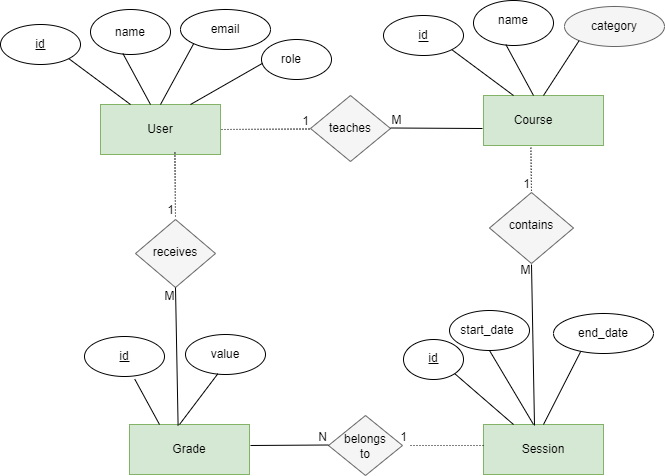

The diagram above was exported from draw.io. Its source (the exported page's mxGraphModel, read from the mxfile embedded in the PNG):
<mxGraphModel dx="914" dy="616" grid="0" gridSize="10" guides="1" tooltips="1" connect="1" arrows="1" fold="1" page="1" pageScale="1" pageWidth="850" pageHeight="1100" math="0" shadow="0" extFonts="Permanent Marker^https://fonts.googleapis.com/css?family=Permanent+Marker">
  <root>
    <mxCell id="0" />
    <mxCell id="1" parent="0" />
    <mxCell id="zjKyrJM8LJzabeFBg3wz-1" value="" style="rounded=0;whiteSpace=wrap;html=1;fillColor=#d5e8d4;strokeColor=#82b366;" vertex="1" parent="1">
      <mxGeometry x="595" y="282" width="120" height="50" as="geometry" />
    </mxCell>
    <mxCell id="zjKyrJM8LJzabeFBg3wz-2" value="Course" style="text;strokeColor=none;align=center;fillColor=none;html=1;verticalAlign=middle;whiteSpace=wrap;rounded=0;" vertex="1" parent="1">
      <mxGeometry x="625" y="292" width="40" height="30" as="geometry" />
    </mxCell>
    <mxCell id="zjKyrJM8LJzabeFBg3wz-3" value="" style="ellipse;whiteSpace=wrap;html=1;" vertex="1" parent="1">
      <mxGeometry x="495" y="202" width="80" height="40" as="geometry" />
    </mxCell>
    <mxCell id="zjKyrJM8LJzabeFBg3wz-4" value="" style="ellipse;whiteSpace=wrap;html=1;" vertex="1" parent="1">
      <mxGeometry x="585" y="187" width="80" height="45" as="geometry" />
    </mxCell>
    <mxCell id="zjKyrJM8LJzabeFBg3wz-5" value="" style="ellipse;whiteSpace=wrap;html=1;fillColor=#f5f5f5;gradientColor=none;strokeColor=#666666;" vertex="1" parent="1">
      <mxGeometry x="676" y="193" width="100" height="40" as="geometry" />
    </mxCell>
    <mxCell id="zjKyrJM8LJzabeFBg3wz-7" value="" style="endArrow=none;html=1;rounded=0;exitX=0.25;exitY=0;exitDx=0;exitDy=0;entryX=1;entryY=1;entryDx=0;entryDy=0;" edge="1" parent="1" source="zjKyrJM8LJzabeFBg3wz-1" target="zjKyrJM8LJzabeFBg3wz-3">
      <mxGeometry width="50" height="50" relative="1" as="geometry">
        <mxPoint x="635" y="332" as="sourcePoint" />
        <mxPoint x="685" y="282" as="targetPoint" />
      </mxGeometry>
    </mxCell>
    <mxCell id="zjKyrJM8LJzabeFBg3wz-8" value="id" style="text;strokeColor=none;align=center;fillColor=none;html=1;verticalAlign=middle;whiteSpace=wrap;rounded=0;" vertex="1" parent="1">
      <mxGeometry x="505" y="212" width="60" height="20" as="geometry" />
    </mxCell>
    <mxCell id="zjKyrJM8LJzabeFBg3wz-10" value="name" style="text;strokeColor=none;align=center;fillColor=none;html=1;verticalAlign=middle;whiteSpace=wrap;rounded=0;" vertex="1" parent="1">
      <mxGeometry x="595" y="192" width="60" height="30" as="geometry" />
    </mxCell>
    <mxCell id="zjKyrJM8LJzabeFBg3wz-11" value="" style="endArrow=none;html=1;rounded=0;exitX=0.405;exitY=0.98;exitDx=0;exitDy=0;exitPerimeter=0;" edge="1" parent="1" source="zjKyrJM8LJzabeFBg3wz-4">
      <mxGeometry width="50" height="50" relative="1" as="geometry">
        <mxPoint x="635" y="332" as="sourcePoint" />
        <mxPoint x="645" y="282" as="targetPoint" />
      </mxGeometry>
    </mxCell>
    <mxCell id="zjKyrJM8LJzabeFBg3wz-12" value="category" style="text;strokeColor=none;align=center;fillColor=none;html=1;verticalAlign=middle;whiteSpace=wrap;rounded=0;" vertex="1" parent="1">
      <mxGeometry x="696" y="198" width="60" height="30" as="geometry" />
    </mxCell>
    <mxCell id="zjKyrJM8LJzabeFBg3wz-13" value="" style="endArrow=none;html=1;rounded=0;exitX=0.5;exitY=0;exitDx=0;exitDy=0;entryX=0;entryY=1;entryDx=0;entryDy=0;" edge="1" parent="1" source="zjKyrJM8LJzabeFBg3wz-1" target="zjKyrJM8LJzabeFBg3wz-5">
      <mxGeometry width="50" height="50" relative="1" as="geometry">
        <mxPoint x="625" y="342" as="sourcePoint" />
        <mxPoint x="675" y="292" as="targetPoint" />
      </mxGeometry>
    </mxCell>
    <mxCell id="zjKyrJM8LJzabeFBg3wz-18" value="" style="rounded=0;whiteSpace=wrap;html=1;fillColor=#d5e8d4;strokeColor=#82b366;" vertex="1" parent="1">
      <mxGeometry x="212" y="291" width="120" height="50" as="geometry" />
    </mxCell>
    <mxCell id="zjKyrJM8LJzabeFBg3wz-19" value="User" style="text;strokeColor=none;align=center;fillColor=none;html=1;verticalAlign=middle;whiteSpace=wrap;rounded=0;" vertex="1" parent="1">
      <mxGeometry x="242" y="301" width="60" height="30" as="geometry" />
    </mxCell>
    <mxCell id="zjKyrJM8LJzabeFBg3wz-20" value="" style="ellipse;whiteSpace=wrap;html=1;" vertex="1" parent="1">
      <mxGeometry x="112" y="211" width="80" height="40" as="geometry" />
    </mxCell>
    <mxCell id="zjKyrJM8LJzabeFBg3wz-21" value="" style="ellipse;whiteSpace=wrap;html=1;" vertex="1" parent="1">
      <mxGeometry x="202" y="196" width="80" height="45" as="geometry" />
    </mxCell>
    <mxCell id="zjKyrJM8LJzabeFBg3wz-22" value="" style="ellipse;whiteSpace=wrap;html=1;" vertex="1" parent="1">
      <mxGeometry x="292" y="196" width="90" height="40" as="geometry" />
    </mxCell>
    <mxCell id="zjKyrJM8LJzabeFBg3wz-23" value="" style="endArrow=none;html=1;rounded=0;exitX=0.25;exitY=0;exitDx=0;exitDy=0;entryX=1;entryY=1;entryDx=0;entryDy=0;" edge="1" parent="1" source="zjKyrJM8LJzabeFBg3wz-18" target="zjKyrJM8LJzabeFBg3wz-20">
      <mxGeometry width="50" height="50" relative="1" as="geometry">
        <mxPoint x="252" y="341" as="sourcePoint" />
        <mxPoint x="302" y="291" as="targetPoint" />
      </mxGeometry>
    </mxCell>
    <mxCell id="zjKyrJM8LJzabeFBg3wz-24" value="id" style="text;strokeColor=none;align=center;fillColor=none;html=1;verticalAlign=middle;whiteSpace=wrap;rounded=0;" vertex="1" parent="1">
      <mxGeometry x="122" y="221" width="60" height="20" as="geometry" />
    </mxCell>
    <mxCell id="zjKyrJM8LJzabeFBg3wz-25" value="name" style="text;strokeColor=none;align=center;fillColor=none;html=1;verticalAlign=middle;whiteSpace=wrap;rounded=0;" vertex="1" parent="1">
      <mxGeometry x="212" y="201" width="60" height="35" as="geometry" />
    </mxCell>
    <mxCell id="zjKyrJM8LJzabeFBg3wz-26" value="" style="endArrow=none;html=1;rounded=0;exitX=0.405;exitY=0.98;exitDx=0;exitDy=0;exitPerimeter=0;" edge="1" parent="1">
      <mxGeometry width="50" height="50" relative="1" as="geometry">
        <mxPoint x="234.4000000000001" y="240" as="sourcePoint" />
        <mxPoint x="262" y="291" as="targetPoint" />
        <Array as="points" />
      </mxGeometry>
    </mxCell>
    <mxCell id="zjKyrJM8LJzabeFBg3wz-27" value="email" style="text;strokeColor=none;align=center;fillColor=none;html=1;verticalAlign=middle;whiteSpace=wrap;rounded=0;" vertex="1" parent="1">
      <mxGeometry x="307" y="201" width="60" height="30" as="geometry" />
    </mxCell>
    <mxCell id="zjKyrJM8LJzabeFBg3wz-28" value="" style="endArrow=none;html=1;rounded=0;exitX=0.5;exitY=0;exitDx=0;exitDy=0;entryX=0;entryY=1;entryDx=0;entryDy=0;" edge="1" parent="1" source="zjKyrJM8LJzabeFBg3wz-18" target="zjKyrJM8LJzabeFBg3wz-22">
      <mxGeometry width="50" height="50" relative="1" as="geometry">
        <mxPoint x="242" y="351" as="sourcePoint" />
        <mxPoint x="306.64466094067257" y="225.14213562373095" as="targetPoint" />
      </mxGeometry>
    </mxCell>
    <mxCell id="zjKyrJM8LJzabeFBg3wz-31" value="" style="ellipse;whiteSpace=wrap;html=1;" vertex="1" parent="1">
      <mxGeometry x="373" y="226" width="70" height="40" as="geometry" />
    </mxCell>
    <mxCell id="zjKyrJM8LJzabeFBg3wz-32" value="role" style="text;strokeColor=none;align=center;fillColor=none;html=1;verticalAlign=middle;whiteSpace=wrap;rounded=0;" vertex="1" parent="1">
      <mxGeometry x="373" y="231" width="60" height="30" as="geometry" />
    </mxCell>
    <mxCell id="zjKyrJM8LJzabeFBg3wz-34" value="" style="endArrow=none;html=1;rounded=0;exitX=0.75;exitY=0;exitDx=0;exitDy=0;entryX=0.029;entryY=0.695;entryDx=0;entryDy=0;entryPerimeter=0;" edge="1" parent="1" source="zjKyrJM8LJzabeFBg3wz-18">
      <mxGeometry width="50" height="50" relative="1" as="geometry">
        <mxPoint x="122" y="286" as="sourcePoint" />
        <mxPoint x="374.03" y="249.79999999999995" as="targetPoint" />
      </mxGeometry>
    </mxCell>
    <mxCell id="zjKyrJM8LJzabeFBg3wz-35" value="" style="rounded=0;whiteSpace=wrap;html=1;fillColor=#d5e8d4;strokeColor=#82b366;" vertex="1" parent="1">
      <mxGeometry x="241" y="611" width="120" height="50" as="geometry" />
    </mxCell>
    <mxCell id="zjKyrJM8LJzabeFBg3wz-36" value="Grade" style="text;strokeColor=none;align=center;fillColor=none;html=1;verticalAlign=middle;whiteSpace=wrap;rounded=0;" vertex="1" parent="1">
      <mxGeometry x="271" y="621" width="60" height="30" as="geometry" />
    </mxCell>
    <mxCell id="zjKyrJM8LJzabeFBg3wz-37" value="" style="ellipse;whiteSpace=wrap;html=1;" vertex="1" parent="1">
      <mxGeometry x="196" y="523" width="80" height="40" as="geometry" />
    </mxCell>
    <mxCell id="zjKyrJM8LJzabeFBg3wz-38" value="" style="ellipse;whiteSpace=wrap;html=1;" vertex="1" parent="1">
      <mxGeometry x="297" y="521" width="80" height="40" as="geometry" />
    </mxCell>
    <mxCell id="zjKyrJM8LJzabeFBg3wz-40" value="" style="endArrow=none;html=1;rounded=0;exitX=0.25;exitY=0;exitDx=0;exitDy=0;entryX=0.628;entryY=1.065;entryDx=0;entryDy=0;entryPerimeter=0;" edge="1" parent="1" source="zjKyrJM8LJzabeFBg3wz-35" target="zjKyrJM8LJzabeFBg3wz-37">
      <mxGeometry width="50" height="50" relative="1" as="geometry">
        <mxPoint x="281" y="661" as="sourcePoint" />
        <mxPoint x="331" y="611" as="targetPoint" />
      </mxGeometry>
    </mxCell>
    <mxCell id="zjKyrJM8LJzabeFBg3wz-41" value="id" style="text;strokeColor=none;align=center;fillColor=none;html=1;verticalAlign=middle;whiteSpace=wrap;rounded=0;" vertex="1" parent="1">
      <mxGeometry x="206" y="533" width="60" height="20" as="geometry" />
    </mxCell>
    <mxCell id="zjKyrJM8LJzabeFBg3wz-42" value="value" style="text;strokeColor=none;align=center;fillColor=none;html=1;verticalAlign=middle;whiteSpace=wrap;rounded=0;" vertex="1" parent="1">
      <mxGeometry x="307" y="526" width="60" height="30" as="geometry" />
    </mxCell>
    <mxCell id="zjKyrJM8LJzabeFBg3wz-43" value="" style="endArrow=none;html=1;rounded=0;exitX=0.405;exitY=0.98;exitDx=0;exitDy=0;exitPerimeter=0;" edge="1" parent="1" source="zjKyrJM8LJzabeFBg3wz-38">
      <mxGeometry width="50" height="50" relative="1" as="geometry">
        <mxPoint x="281" y="661" as="sourcePoint" />
        <mxPoint x="291" y="611" as="targetPoint" />
      </mxGeometry>
    </mxCell>
    <mxCell id="zjKyrJM8LJzabeFBg3wz-47" value="" style="rounded=0;whiteSpace=wrap;html=1;fillColor=#d5e8d4;strokeColor=#82b366;" vertex="1" parent="1">
      <mxGeometry x="595" y="611" width="120" height="50" as="geometry" />
    </mxCell>
    <mxCell id="zjKyrJM8LJzabeFBg3wz-48" value="Session" style="text;strokeColor=none;align=center;fillColor=none;html=1;verticalAlign=middle;whiteSpace=wrap;rounded=0;" vertex="1" parent="1">
      <mxGeometry x="625" y="621" width="60" height="30" as="geometry" />
    </mxCell>
    <mxCell id="zjKyrJM8LJzabeFBg3wz-49" value="" style="ellipse;whiteSpace=wrap;html=1;" vertex="1" parent="1">
      <mxGeometry x="515" y="526" width="60" height="40" as="geometry" />
    </mxCell>
    <mxCell id="zjKyrJM8LJzabeFBg3wz-50" value="" style="ellipse;whiteSpace=wrap;html=1;" vertex="1" parent="1">
      <mxGeometry x="561" y="497" width="80" height="40" as="geometry" />
    </mxCell>
    <mxCell id="zjKyrJM8LJzabeFBg3wz-51" value="" style="ellipse;whiteSpace=wrap;html=1;" vertex="1" parent="1">
      <mxGeometry x="665" y="500" width="100" height="40" as="geometry" />
    </mxCell>
    <mxCell id="zjKyrJM8LJzabeFBg3wz-52" value="" style="endArrow=none;html=1;rounded=0;exitX=0.25;exitY=0;exitDx=0;exitDy=0;entryX=1;entryY=1;entryDx=0;entryDy=0;" edge="1" parent="1" source="zjKyrJM8LJzabeFBg3wz-47" target="zjKyrJM8LJzabeFBg3wz-49">
      <mxGeometry width="50" height="50" relative="1" as="geometry">
        <mxPoint x="635" y="661" as="sourcePoint" />
        <mxPoint x="685" y="611" as="targetPoint" />
      </mxGeometry>
    </mxCell>
    <mxCell id="zjKyrJM8LJzabeFBg3wz-53" value="id" style="text;strokeColor=none;align=center;fillColor=none;html=1;verticalAlign=middle;whiteSpace=wrap;rounded=0;" vertex="1" parent="1">
      <mxGeometry x="515" y="535" width="60" height="20" as="geometry" />
    </mxCell>
    <mxCell id="zjKyrJM8LJzabeFBg3wz-55" value="" style="endArrow=none;html=1;rounded=0;exitX=0.5;exitY=1;exitDx=0;exitDy=0;" edge="1" parent="1" source="zjKyrJM8LJzabeFBg3wz-50">
      <mxGeometry width="50" height="50" relative="1" as="geometry">
        <mxPoint x="635" y="661" as="sourcePoint" />
        <mxPoint x="645" y="611" as="targetPoint" />
      </mxGeometry>
    </mxCell>
    <mxCell id="zjKyrJM8LJzabeFBg3wz-56" value="end_date" style="text;strokeColor=none;align=center;fillColor=none;html=1;verticalAlign=middle;whiteSpace=wrap;rounded=0;" vertex="1" parent="1">
      <mxGeometry x="685" y="505" width="60" height="30" as="geometry" />
    </mxCell>
    <mxCell id="zjKyrJM8LJzabeFBg3wz-57" value="" style="endArrow=none;html=1;rounded=0;exitX=0.5;exitY=0;exitDx=0;exitDy=0;entryX=0.272;entryY=0.95;entryDx=0;entryDy=0;entryPerimeter=0;" edge="1" parent="1" source="zjKyrJM8LJzabeFBg3wz-47" target="zjKyrJM8LJzabeFBg3wz-51">
      <mxGeometry width="50" height="50" relative="1" as="geometry">
        <mxPoint x="625" y="671" as="sourcePoint" />
        <mxPoint x="675" y="621" as="targetPoint" />
      </mxGeometry>
    </mxCell>
    <mxCell id="zjKyrJM8LJzabeFBg3wz-58" value="" style="endArrow=none;html=1;rounded=0;" edge="1" parent="1">
      <mxGeometry width="50" height="50" relative="1" as="geometry">
        <mxPoint x="550" y="550" as="sourcePoint" />
        <mxPoint x="540" y="550" as="targetPoint" />
      </mxGeometry>
    </mxCell>
    <mxCell id="zjKyrJM8LJzabeFBg3wz-61" value="" style="endArrow=none;html=1;rounded=0;" edge="1" parent="1">
      <mxGeometry width="50" height="50" relative="1" as="geometry">
        <mxPoint x="540" y="228" as="sourcePoint" />
        <mxPoint x="530" y="228" as="targetPoint" />
      </mxGeometry>
    </mxCell>
    <mxCell id="zjKyrJM8LJzabeFBg3wz-62" value="" style="endArrow=none;html=1;rounded=0;" edge="1" parent="1">
      <mxGeometry width="50" height="50" relative="1" as="geometry">
        <mxPoint x="334" y="231" as="sourcePoint" />
        <mxPoint x="334" y="231" as="targetPoint" />
      </mxGeometry>
    </mxCell>
    <mxCell id="zjKyrJM8LJzabeFBg3wz-63" value="" style="endArrow=none;html=1;rounded=0;" edge="1" parent="1">
      <mxGeometry width="50" height="50" relative="1" as="geometry">
        <mxPoint x="241" y="548" as="sourcePoint" />
        <mxPoint x="231" y="548" as="targetPoint" />
      </mxGeometry>
    </mxCell>
    <mxCell id="zjKyrJM8LJzabeFBg3wz-64" value="" style="endArrow=none;html=1;rounded=0;" edge="1" parent="1">
      <mxGeometry width="50" height="50" relative="1" as="geometry">
        <mxPoint x="157" y="236" as="sourcePoint" />
        <mxPoint x="147" y="236" as="targetPoint" />
      </mxGeometry>
    </mxCell>
    <mxCell id="zjKyrJM8LJzabeFBg3wz-65" value="" style="rhombus;whiteSpace=wrap;html=1;fillColor=#f5f5f5;fontColor=#333333;strokeColor=#666666;" vertex="1" parent="1">
      <mxGeometry x="422" y="282" width="80" height="66" as="geometry" />
    </mxCell>
    <mxCell id="zjKyrJM8LJzabeFBg3wz-66" value="" style="rhombus;whiteSpace=wrap;html=1;fillColor=#f5f5f5;fontColor=#333333;strokeColor=#666666;" vertex="1" parent="1">
      <mxGeometry x="247" y="406" width="80" height="68" as="geometry" />
    </mxCell>
    <mxCell id="zjKyrJM8LJzabeFBg3wz-67" value="" style="rhombus;whiteSpace=wrap;html=1;fillColor=#f5f5f5;fontColor=#333333;strokeColor=#666666;" vertex="1" parent="1">
      <mxGeometry x="440" y="602" width="74" height="60" as="geometry" />
    </mxCell>
    <mxCell id="zjKyrJM8LJzabeFBg3wz-68" value="" style="rhombus;whiteSpace=wrap;html=1;fillColor=#f5f5f5;fontColor=#333333;strokeColor=#666666;" vertex="1" parent="1">
      <mxGeometry x="601" y="379" width="84" height="71" as="geometry" />
    </mxCell>
    <mxCell id="zjKyrJM8LJzabeFBg3wz-70" value="contains" style="text;strokeColor=none;align=center;fillColor=none;html=1;verticalAlign=middle;whiteSpace=wrap;rounded=0;" vertex="1" parent="1">
      <mxGeometry x="613" y="397" width="60" height="30" as="geometry" />
    </mxCell>
    <mxCell id="zjKyrJM8LJzabeFBg3wz-71" value="belongs to" style="text;strokeColor=none;align=center;fillColor=none;html=1;verticalAlign=middle;whiteSpace=wrap;rounded=0;" vertex="1" parent="1">
      <mxGeometry x="450" y="618" width="54" height="30" as="geometry" />
    </mxCell>
    <mxCell id="zjKyrJM8LJzabeFBg3wz-72" value="receives" style="text;strokeColor=none;align=center;fillColor=none;html=1;verticalAlign=middle;whiteSpace=wrap;rounded=0;" vertex="1" parent="1">
      <mxGeometry x="257" y="424" width="60" height="30" as="geometry" />
    </mxCell>
    <mxCell id="zjKyrJM8LJzabeFBg3wz-73" value="teaches" style="text;strokeColor=none;align=center;fillColor=none;html=1;verticalAlign=middle;whiteSpace=wrap;rounded=0;" vertex="1" parent="1">
      <mxGeometry x="432" y="300" width="60" height="30" as="geometry" />
    </mxCell>
    <mxCell id="zjKyrJM8LJzabeFBg3wz-79" value="" style="endArrow=none;html=1;rounded=0;" edge="1" parent="1">
      <mxGeometry relative="1" as="geometry">
        <mxPoint x="502" y="314.5" as="sourcePoint" />
        <mxPoint x="594" y="315" as="targetPoint" />
      </mxGeometry>
    </mxCell>
    <mxCell id="zjKyrJM8LJzabeFBg3wz-83" value="" style="endArrow=none;html=1;rounded=0;dashed=1;dashPattern=1 2;" edge="1" parent="1">
      <mxGeometry relative="1" as="geometry">
        <mxPoint x="333" y="316" as="sourcePoint" />
        <mxPoint x="422" y="315.5" as="targetPoint" />
      </mxGeometry>
    </mxCell>
    <mxCell id="zjKyrJM8LJzabeFBg3wz-84" value="1" style="resizable=0;html=1;whiteSpace=wrap;align=right;verticalAlign=bottom;" connectable="0" vertex="1" parent="zjKyrJM8LJzabeFBg3wz-83">
      <mxGeometry x="1" relative="1" as="geometry" />
    </mxCell>
    <mxCell id="zjKyrJM8LJzabeFBg3wz-85" value="M" style="text;strokeColor=none;align=center;fillColor=none;html=1;verticalAlign=middle;whiteSpace=wrap;rounded=0;" vertex="1" parent="1">
      <mxGeometry x="484" y="295" width="49" height="24" as="geometry" />
    </mxCell>
    <mxCell id="zjKyrJM8LJzabeFBg3wz-93" value="start_date" style="text;strokeColor=none;align=center;fillColor=none;html=1;verticalAlign=middle;whiteSpace=wrap;rounded=0;" vertex="1" parent="1">
      <mxGeometry x="569" y="502" width="60" height="30" as="geometry" />
    </mxCell>
    <mxCell id="zjKyrJM8LJzabeFBg3wz-96" value="" style="endArrow=none;html=1;rounded=0;entryX=0.5;entryY=1;entryDx=0;entryDy=0;" edge="1" parent="1">
      <mxGeometry relative="1" as="geometry">
        <mxPoint x="646" y="612" as="sourcePoint" />
        <mxPoint x="643" y="451" as="targetPoint" />
      </mxGeometry>
    </mxCell>
    <mxCell id="zjKyrJM8LJzabeFBg3wz-99" value="M" style="text;strokeColor=none;align=center;fillColor=none;html=1;verticalAlign=middle;whiteSpace=wrap;rounded=0;" vertex="1" parent="1">
      <mxGeometry x="610" y="448" width="55" height="18" as="geometry" />
    </mxCell>
    <mxCell id="zjKyrJM8LJzabeFBg3wz-105" value="" style="endArrow=none;html=1;rounded=0;dashed=1;dashPattern=1 2;entryX=0.5;entryY=0;entryDx=0;entryDy=0;exitX=0.395;exitY=1.044;exitDx=0;exitDy=0;exitPerimeter=0;" edge="1" parent="1" source="zjKyrJM8LJzabeFBg3wz-1" target="zjKyrJM8LJzabeFBg3wz-68">
      <mxGeometry relative="1" as="geometry">
        <mxPoint x="418" y="393" as="sourcePoint" />
        <mxPoint x="564" y="395" as="targetPoint" />
      </mxGeometry>
    </mxCell>
    <mxCell id="zjKyrJM8LJzabeFBg3wz-106" value="1" style="resizable=0;html=1;whiteSpace=wrap;align=right;verticalAlign=bottom;" connectable="0" vertex="1" parent="zjKyrJM8LJzabeFBg3wz-105">
      <mxGeometry x="1" relative="1" as="geometry" />
    </mxCell>
    <mxCell id="zjKyrJM8LJzabeFBg3wz-108" value="" style="endArrow=none;html=1;rounded=0;" edge="1" parent="1">
      <mxGeometry relative="1" as="geometry">
        <mxPoint x="362" y="632" as="sourcePoint" />
        <mxPoint x="440" y="631.5" as="targetPoint" />
      </mxGeometry>
    </mxCell>
    <mxCell id="zjKyrJM8LJzabeFBg3wz-109" value="N" style="resizable=0;html=1;whiteSpace=wrap;align=right;verticalAlign=bottom;" connectable="0" vertex="1" parent="zjKyrJM8LJzabeFBg3wz-108">
      <mxGeometry x="1" relative="1" as="geometry" />
    </mxCell>
    <mxCell id="zjKyrJM8LJzabeFBg3wz-112" value="" style="endArrow=none;html=1;rounded=0;dashed=1;dashPattern=1 2;entryX=1;entryY=0.5;entryDx=0;entryDy=0;" edge="1" parent="1">
      <mxGeometry relative="1" as="geometry">
        <mxPoint x="595" y="632" as="sourcePoint" />
        <mxPoint x="520" y="632" as="targetPoint" />
      </mxGeometry>
    </mxCell>
    <mxCell id="zjKyrJM8LJzabeFBg3wz-113" value="1" style="resizable=0;html=1;whiteSpace=wrap;align=right;verticalAlign=bottom;" connectable="0" vertex="1" parent="zjKyrJM8LJzabeFBg3wz-112">
      <mxGeometry x="1" relative="1" as="geometry" />
    </mxCell>
    <mxCell id="zjKyrJM8LJzabeFBg3wz-117" value="" style="endArrow=none;html=1;rounded=0;exitX=0.5;exitY=1;exitDx=0;exitDy=0;entryX=0.405;entryY=0.024;entryDx=0;entryDy=0;entryPerimeter=0;" edge="1" parent="1" source="zjKyrJM8LJzabeFBg3wz-66" target="zjKyrJM8LJzabeFBg3wz-35">
      <mxGeometry relative="1" as="geometry">
        <mxPoint x="404" y="395" as="sourcePoint" />
        <mxPoint x="289" y="597" as="targetPoint" />
      </mxGeometry>
    </mxCell>
    <mxCell id="zjKyrJM8LJzabeFBg3wz-118" value="M" style="text;strokeColor=none;align=center;fillColor=none;html=1;verticalAlign=middle;whiteSpace=wrap;rounded=0;" vertex="1" parent="1">
      <mxGeometry x="254" y="474" width="55" height="18" as="geometry" />
    </mxCell>
    <mxCell id="zjKyrJM8LJzabeFBg3wz-121" value="" style="endArrow=none;html=1;rounded=0;dashed=1;dashPattern=1 2;exitX=0.62;exitY=0.96;exitDx=0;exitDy=0;exitPerimeter=0;" edge="1" parent="1" source="zjKyrJM8LJzabeFBg3wz-18">
      <mxGeometry relative="1" as="geometry">
        <mxPoint x="226" y="367" as="sourcePoint" />
        <mxPoint x="287" y="405" as="targetPoint" />
      </mxGeometry>
    </mxCell>
    <mxCell id="zjKyrJM8LJzabeFBg3wz-122" value="1" style="resizable=0;html=1;whiteSpace=wrap;align=right;verticalAlign=bottom;" connectable="0" vertex="1" parent="zjKyrJM8LJzabeFBg3wz-121">
      <mxGeometry x="1" relative="1" as="geometry" />
    </mxCell>
  </root>
</mxGraphModel>